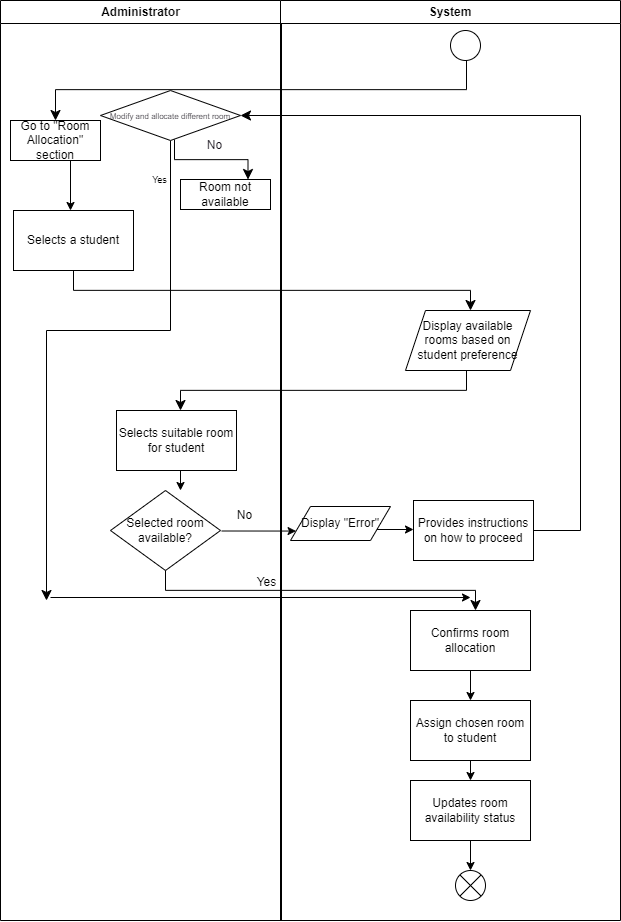

The diagram above was exported from draw.io. Its source (the exported page's mxGraphModel, read from the mxfile embedded in the PNG):
<mxGraphModel dx="984" dy="518" grid="1" gridSize="10" guides="1" tooltips="1" connect="1" arrows="1" fold="1" page="1" pageScale="1" pageWidth="850" pageHeight="1100" math="0" shadow="0">
  <root>
    <mxCell id="0" />
    <mxCell id="1" parent="0" />
    <mxCell id="34" value="" style="edgeStyle=elbowEdgeStyle;elbow=vertical;endArrow=classic;html=1;curved=0;rounded=0;endSize=8;startSize=8;" parent="1" target="35" edge="1">
      <mxGeometry width="50" height="50" relative="1" as="geometry">
        <mxPoint x="636" y="58" as="sourcePoint" />
        <mxPoint x="350" y="98" as="targetPoint" />
      </mxGeometry>
    </mxCell>
    <mxCell id="36" value="" style="endArrow=classic;html=1;" parent="1" edge="1">
      <mxGeometry width="50" height="50" relative="1" as="geometry">
        <mxPoint x="240" y="160" as="sourcePoint" />
        <mxPoint x="240" y="210" as="targetPoint" />
      </mxGeometry>
    </mxCell>
    <mxCell id="37" value="Selects a student" style="rounded=0;whiteSpace=wrap;html=1;" parent="1" vertex="1">
      <mxGeometry x="183" y="210" width="120" height="60" as="geometry" />
    </mxCell>
    <mxCell id="38" value="" style="edgeStyle=elbowEdgeStyle;elbow=vertical;endArrow=classic;html=1;curved=0;rounded=0;endSize=8;startSize=8;exitX=0.5;exitY=1;exitDx=0;exitDy=0;" parent="1" source="37" edge="1">
      <mxGeometry width="50" height="50" relative="1" as="geometry">
        <mxPoint x="350" y="270" as="sourcePoint" />
        <mxPoint x="640" y="310" as="targetPoint" />
      </mxGeometry>
    </mxCell>
    <mxCell id="39" value="Display available rooms based on student preference" style="shape=parallelogram;perimeter=parallelogramPerimeter;whiteSpace=wrap;html=1;fixedSize=1;" parent="1" vertex="1">
      <mxGeometry x="575" y="310" width="125" height="60" as="geometry" />
    </mxCell>
    <mxCell id="40" value="" style="edgeStyle=elbowEdgeStyle;elbow=vertical;endArrow=classic;html=1;curved=0;rounded=0;endSize=8;startSize=8;" parent="1" edge="1">
      <mxGeometry width="50" height="50" relative="1" as="geometry">
        <mxPoint x="636" y="370" as="sourcePoint" />
        <mxPoint x="350" y="410" as="targetPoint" />
      </mxGeometry>
    </mxCell>
    <mxCell id="41" value="Selects suitable room for student" style="rounded=0;whiteSpace=wrap;html=1;" parent="1" vertex="1">
      <mxGeometry x="286" y="410" width="120" height="60" as="geometry" />
    </mxCell>
    <mxCell id="42" value="" style="endArrow=classic;html=1;" parent="1" edge="1">
      <mxGeometry width="50" height="50" relative="1" as="geometry">
        <mxPoint x="350" y="470" as="sourcePoint" />
        <mxPoint x="350" y="490" as="targetPoint" />
      </mxGeometry>
    </mxCell>
    <mxCell id="43" value="Selected room available?" style="rhombus;whiteSpace=wrap;html=1;" parent="1" vertex="1">
      <mxGeometry x="280" y="490" width="110" height="80" as="geometry" />
    </mxCell>
    <mxCell id="45" value="Yes" style="text;html=1;align=center;verticalAlign=middle;resizable=0;points=[];autosize=1;strokeColor=none;fillColor=none;" parent="1" vertex="1">
      <mxGeometry x="416" y="567" width="40" height="30" as="geometry" />
    </mxCell>
    <mxCell id="46" value="" style="edgeStyle=elbowEdgeStyle;elbow=vertical;endArrow=classic;html=1;curved=0;rounded=0;endSize=8;startSize=8;exitX=0.5;exitY=1;exitDx=0;exitDy=0;" parent="1" edge="1" source="43">
      <mxGeometry width="50" height="50" relative="1" as="geometry">
        <mxPoint x="345" y="570" as="sourcePoint" />
        <mxPoint x="645" y="610" as="targetPoint" />
      </mxGeometry>
    </mxCell>
    <mxCell id="47" value="Confirms room allocation" style="rounded=0;whiteSpace=wrap;html=1;" parent="1" vertex="1">
      <mxGeometry x="580" y="610" width="120" height="60" as="geometry" />
    </mxCell>
    <mxCell id="48" value="" style="endArrow=classic;html=1;" parent="1" edge="1">
      <mxGeometry width="50" height="50" relative="1" as="geometry">
        <mxPoint x="640" y="670" as="sourcePoint" />
        <mxPoint x="640" y="700" as="targetPoint" />
      </mxGeometry>
    </mxCell>
    <mxCell id="49" value="Assign chosen room to student" style="rounded=0;whiteSpace=wrap;html=1;" parent="1" vertex="1">
      <mxGeometry x="580" y="700" width="120" height="60" as="geometry" />
    </mxCell>
    <mxCell id="50" value="" style="endArrow=classic;html=1;" parent="1" edge="1">
      <mxGeometry width="50" height="50" relative="1" as="geometry">
        <mxPoint x="640" y="760" as="sourcePoint" />
        <mxPoint x="640" y="780" as="targetPoint" />
      </mxGeometry>
    </mxCell>
    <mxCell id="51" value="Updates room availability status" style="rounded=0;whiteSpace=wrap;html=1;" parent="1" vertex="1">
      <mxGeometry x="580" y="780" width="120" height="60" as="geometry" />
    </mxCell>
    <mxCell id="52" value="" style="endArrow=classic;html=1;" parent="1" edge="1">
      <mxGeometry width="50" height="50" relative="1" as="geometry">
        <mxPoint x="640" y="840" as="sourcePoint" />
        <mxPoint x="640" y="870" as="targetPoint" />
      </mxGeometry>
    </mxCell>
    <mxCell id="53" value="" style="shape=sumEllipse;perimeter=ellipsePerimeter;whiteSpace=wrap;html=1;backgroundOutline=1;" parent="1" vertex="1">
      <mxGeometry x="625" y="870" width="30" height="30" as="geometry" />
    </mxCell>
    <mxCell id="55" value="" style="endArrow=classic;html=1;entryX=0;entryY=0.75;entryDx=0;entryDy=0;" parent="1" target="57" edge="1">
      <mxGeometry width="50" height="50" relative="1" as="geometry">
        <mxPoint x="391" y="530.5" as="sourcePoint" />
        <mxPoint x="423" y="529.5" as="targetPoint" />
      </mxGeometry>
    </mxCell>
    <mxCell id="59" value="Provides instructions on how to proceed" style="rounded=0;whiteSpace=wrap;html=1;" parent="1" vertex="1">
      <mxGeometry x="583" y="500" width="120" height="60" as="geometry" />
    </mxCell>
    <mxCell id="70" value="" style="edgeStyle=elbowEdgeStyle;elbow=horizontal;endArrow=classic;html=1;curved=0;rounded=0;endSize=8;startSize=8;exitX=1;exitY=0.5;exitDx=0;exitDy=0;entryX=1;entryY=0.5;entryDx=0;entryDy=0;" parent="1" source="59" target="71" edge="1">
      <mxGeometry width="50" height="50" relative="1" as="geometry">
        <mxPoint x="720" y="530" as="sourcePoint" />
        <mxPoint x="540" y="120" as="targetPoint" />
        <Array as="points">
          <mxPoint x="750" y="350" />
        </Array>
      </mxGeometry>
    </mxCell>
    <mxCell id="75" value="" style="edgeStyle=elbowEdgeStyle;elbow=vertical;endArrow=classic;html=1;curved=0;rounded=0;endSize=8;startSize=8;startArrow=none;exitX=0.5;exitY=1;exitDx=0;exitDy=0;" parent="1" source="71" edge="1">
      <mxGeometry width="50" height="50" relative="1" as="geometry">
        <mxPoint x="344.5" y="140" as="sourcePoint" />
        <mxPoint x="216" y="600" as="targetPoint" />
        <Array as="points">
          <mxPoint x="280" y="330" />
        </Array>
      </mxGeometry>
    </mxCell>
    <mxCell id="76" value="" style="endArrow=classic;html=1;" parent="1" edge="1">
      <mxGeometry width="50" height="50" relative="1" as="geometry">
        <mxPoint x="220" y="597" as="sourcePoint" />
        <mxPoint x="640" y="597" as="targetPoint" />
      </mxGeometry>
    </mxCell>
    <mxCell id="79" value="Administrator" style="swimlane;whiteSpace=wrap;html=1;" parent="1" vertex="1">
      <mxGeometry x="170" width="281" height="920" as="geometry" />
    </mxCell>
    <mxCell id="35" value="Go to &quot;Room Allocation&quot; section" style="rounded=0;whiteSpace=wrap;html=1;" parent="79" vertex="1">
      <mxGeometry x="10" y="120" width="90" height="40" as="geometry" />
    </mxCell>
    <mxCell id="71" value="&lt;font style=&quot;font-size: 8px;&quot; color=&quot;#18141d&quot;&gt;Modify and allocate different room&lt;/font&gt;" style="rhombus;whiteSpace=wrap;html=1;fontFamily=Helvetica;fontSize=12;fontColor=rgb(240, 240, 240);align=center;strokeColor=#000000;fillColor=#FFFFFF;" parent="79" vertex="1">
      <mxGeometry x="100" y="90" width="140" height="50" as="geometry" />
    </mxCell>
    <mxCell id="81" value="No" style="text;html=1;align=center;verticalAlign=middle;resizable=0;points=[];autosize=1;strokeColor=none;fillColor=none;fontColor=#18141D;" parent="79" vertex="1">
      <mxGeometry x="194" y="130" width="40" height="30" as="geometry" />
    </mxCell>
    <mxCell id="77" value="" style="edgeStyle=elbowEdgeStyle;elbow=vertical;endArrow=classic;html=1;curved=0;rounded=0;endSize=8;startSize=8;entryX=0.75;entryY=0;entryDx=0;entryDy=0;" parent="79" edge="1">
      <mxGeometry width="50" height="50" relative="1" as="geometry">
        <mxPoint x="174" y="139" as="sourcePoint" />
        <mxPoint x="247.5" y="179" as="targetPoint" />
      </mxGeometry>
    </mxCell>
    <mxCell id="78" value="Room not available" style="rounded=0;whiteSpace=wrap;html=1;" parent="79" vertex="1">
      <mxGeometry x="180" y="179" width="90" height="30" as="geometry" />
    </mxCell>
    <mxCell id="56" value="No" style="text;html=1;align=center;verticalAlign=middle;resizable=0;points=[];autosize=1;strokeColor=none;fillColor=none;" parent="79" vertex="1">
      <mxGeometry x="224" y="500" width="40" height="30" as="geometry" />
    </mxCell>
    <mxCell id="80" value="System" style="swimlane;whiteSpace=wrap;html=1;" parent="1" vertex="1">
      <mxGeometry x="450" width="340" height="920" as="geometry" />
    </mxCell>
    <mxCell id="33" value="" style="ellipse;" parent="80" vertex="1">
      <mxGeometry x="170" y="30" width="30" height="30" as="geometry" />
    </mxCell>
    <mxCell id="58" value="" style="endArrow=classic;html=1;" parent="80" edge="1">
      <mxGeometry width="50" height="50" relative="1" as="geometry">
        <mxPoint x="93" y="529" as="sourcePoint" />
        <mxPoint x="133" y="529" as="targetPoint" />
      </mxGeometry>
    </mxCell>
    <mxCell id="57" value="Display &quot;Error&quot;" style="shape=parallelogram;perimeter=parallelogramPerimeter;whiteSpace=wrap;html=1;fixedSize=1;" parent="80" vertex="1">
      <mxGeometry x="10" y="506" width="100" height="34" as="geometry" />
    </mxCell>
    <mxCell id="87" value="&lt;font style=&quot;font-size: 9px;&quot;&gt;Yes&lt;/font&gt;" style="text;html=1;align=center;verticalAlign=middle;resizable=0;points=[];autosize=1;strokeColor=none;fillColor=none;fontSize=6;" parent="1" vertex="1">
      <mxGeometry x="309" y="170" width="40" height="20" as="geometry" />
    </mxCell>
  </root>
</mxGraphModel>